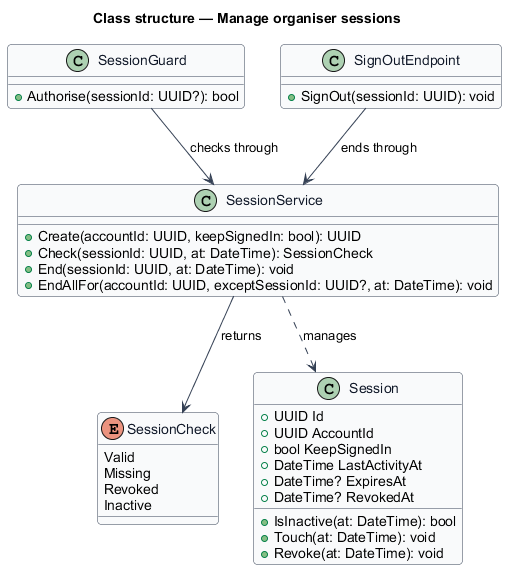

The diagram above was rendered by PlantUML. Its source (embedded in the PNG):
@startuml
' --- shared skin header ---
skinparam backgroundColor #FFFFFF
skinparam shadowing false
skinparam roundcorner 8
skinparam defaultFontName Arial
skinparam ArrowColor #344054
skinparam class {
  BorderColor #344054
  FontColor #101828
  BackgroundColor #F9FAFB
}
' --------------------------
title Class structure — Manage organiser sessions

enum SessionCheck {
  Valid
  Missing
  Revoked
  Inactive
}

class Session {
  +UUID Id
  +UUID AccountId
  +bool KeepSignedIn
  +DateTime LastActivityAt
  +DateTime? ExpiresAt
  +DateTime? RevokedAt
  +IsInactive(at: DateTime): bool
  +Touch(at: DateTime): void
  +Revoke(at: DateTime): void
}

class SessionService {
  +Create(accountId: UUID, keepSignedIn: bool): UUID
  +Check(sessionId: UUID, at: DateTime): SessionCheck
  +End(sessionId: UUID, at: DateTime): void
  +EndAllFor(accountId: UUID, exceptSessionId: UUID?, at: DateTime): void
}

class SessionGuard {
  +Authorise(sessionId: UUID?): bool
}

class SignOutEndpoint {
  +SignOut(sessionId: UUID): void
}

SessionService ..> Session : manages
SessionService --> SessionCheck : returns
SessionGuard --> SessionService : checks through
SignOutEndpoint --> SessionService : ends through
@enduml